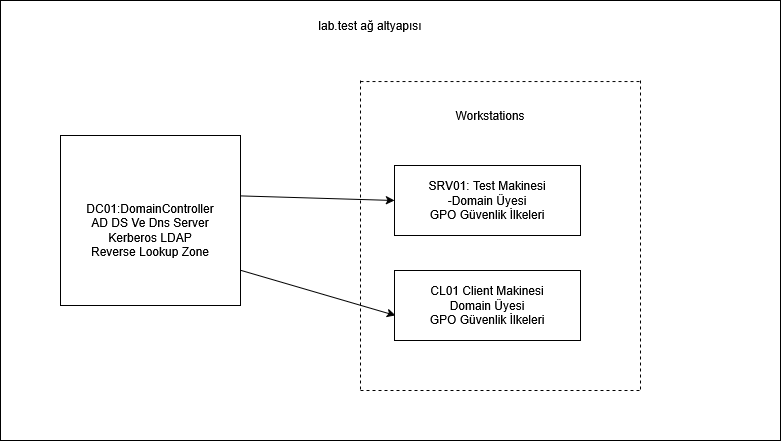

The diagram above was exported from draw.io. Its source (the exported page's mxGraphModel, read from the mxfile embedded in the PNG):
<mxGraphModel dx="1414" dy="779" grid="1" gridSize="10" guides="1" tooltips="1" connect="1" arrows="1" fold="1" page="1" pageScale="1" pageWidth="827" pageHeight="1169" math="0" shadow="0">
  <root>
    <mxCell id="0" />
    <mxCell id="1" parent="0" />
    <mxCell id="Z55rMLCDj5Fto8eLAAlp-2" parent="1" style="rounded=0;whiteSpace=wrap;html=1;labelPosition=center;verticalLabelPosition=top;align=center;verticalAlign=bottom;" value="" vertex="1">
      <mxGeometry height="440" width="780" x="20" y="170" as="geometry" />
    </mxCell>
    <mxCell id="Z55rMLCDj5Fto8eLAAlp-5" parent="1" style="rounded=0;whiteSpace=wrap;html=1;" value="&lt;div&gt;SRV01: Test Makinesi&lt;/div&gt;&lt;div&gt;-Domain Üyesi&lt;/div&gt;&lt;div&gt;GPO Güvenlik İlkeleri&lt;/div&gt;" vertex="1">
      <mxGeometry height="70" width="186" x="414" y="335" as="geometry" />
    </mxCell>
    <mxCell id="Z55rMLCDj5Fto8eLAAlp-6" parent="1" style="rounded=0;whiteSpace=wrap;html=1;" value="&lt;div&gt;CL01 Client Makinesi&lt;/div&gt;&lt;div&gt;Domain Üyesi&lt;/div&gt;&lt;div&gt;GPO Güvenlik İlkeleri&lt;/div&gt;" vertex="1">
      <mxGeometry height="70" width="186" x="414" y="440" as="geometry" />
    </mxCell>
    <mxCell id="Z55rMLCDj5Fto8eLAAlp-9" edge="1" parent="1" style="endArrow=classic;html=1;rounded=0;entryX=0;entryY=0.5;entryDx=0;entryDy=0;endFill=1;" target="Z55rMLCDj5Fto8eLAAlp-5" value="">
      <mxGeometry height="50" relative="1" width="50" as="geometry">
        <mxPoint x="256" y="365.2788844621514" as="sourcePoint" />
        <mxPoint x="310" y="335" as="targetPoint" />
      </mxGeometry>
    </mxCell>
    <mxCell id="Z55rMLCDj5Fto8eLAAlp-11" edge="1" parent="1" style="endArrow=classic;html=1;rounded=0;exitX=0.75;exitY=1;exitDx=0;exitDy=0;entryX=0.005;entryY=0.643;entryDx=0;entryDy=0;entryPerimeter=0;endFill=1;" target="Z55rMLCDj5Fto8eLAAlp-6" value="">
      <mxGeometry height="50" relative="1" width="50" as="geometry">
        <mxPoint x="209.5" y="425" as="sourcePoint" />
        <mxPoint x="330" y="440" as="targetPoint" />
      </mxGeometry>
    </mxCell>
    <mxCell id="Z55rMLCDj5Fto8eLAAlp-12" parent="1" style="text;html=1;whiteSpace=wrap;strokeColor=none;fillColor=none;align=center;verticalAlign=middle;rounded=0;" value="lab.test ağ altyapısı" vertex="1">
      <mxGeometry height="30" width="360" x="210" y="180" as="geometry" />
    </mxCell>
    <mxCell id="ifneOJWGbH2NBmgQhP3d-2" parent="1" style="rounded=0;whiteSpace=wrap;html=1;" value="" vertex="1">
      <mxGeometry height="170" width="180" x="80" y="305" as="geometry" />
    </mxCell>
    <mxCell id="ifneOJWGbH2NBmgQhP3d-3" parent="1" style="text;html=1;whiteSpace=wrap;strokeColor=none;fillColor=none;align=center;verticalAlign=middle;rounded=0;" value="&lt;div&gt;DC01:DomainController&lt;/div&gt;&lt;div&gt;AD DS Ve Dns Server&lt;/div&gt;&lt;div&gt;Kerberos LDAP&lt;/div&gt;&lt;div&gt;Reverse Lookup Zone&lt;/div&gt;" vertex="1">
      <mxGeometry height="120" width="140" x="100" y="340" as="geometry" />
    </mxCell>
    <mxCell id="ifneOJWGbH2NBmgQhP3d-4" edge="1" parent="1" style="endArrow=none;dashed=1;html=1;rounded=0;exitX=1;exitY=0.5;exitDx=0;exitDy=0;" value="">
      <mxGeometry height="50" relative="1" width="50" as="geometry">
        <mxPoint x="380" y="251.05" as="sourcePoint" />
        <mxPoint x="660" y="251.05" as="targetPoint" />
      </mxGeometry>
    </mxCell>
    <mxCell id="ifneOJWGbH2NBmgQhP3d-5" edge="1" parent="1" style="endArrow=none;dashed=1;html=1;rounded=0;" value="">
      <mxGeometry height="50" relative="1" width="50" as="geometry">
        <mxPoint x="380" y="250" as="sourcePoint" />
        <mxPoint x="380" y="560" as="targetPoint" />
      </mxGeometry>
    </mxCell>
    <mxCell id="ifneOJWGbH2NBmgQhP3d-6" edge="1" parent="1" style="endArrow=none;dashed=1;html=1;rounded=0;exitX=1;exitY=0.5;exitDx=0;exitDy=0;" value="">
      <mxGeometry height="50" relative="1" width="50" as="geometry">
        <mxPoint x="380" y="560" as="sourcePoint" />
        <mxPoint x="660" y="560" as="targetPoint" />
      </mxGeometry>
    </mxCell>
    <mxCell id="ifneOJWGbH2NBmgQhP3d-7" edge="1" parent="1" style="endArrow=none;dashed=1;html=1;rounded=0;" value="">
      <mxGeometry height="50" relative="1" width="50" as="geometry">
        <mxPoint x="660" y="250" as="sourcePoint" />
        <mxPoint x="660" y="560" as="targetPoint" />
      </mxGeometry>
    </mxCell>
    <mxCell id="ifneOJWGbH2NBmgQhP3d-8" parent="1" style="text;html=1;whiteSpace=wrap;strokeColor=none;fillColor=none;align=center;verticalAlign=middle;rounded=0;" value="Workstations" vertex="1">
      <mxGeometry height="30" width="100" x="460" y="270" as="geometry" />
    </mxCell>
  </root>
</mxGraphModel>